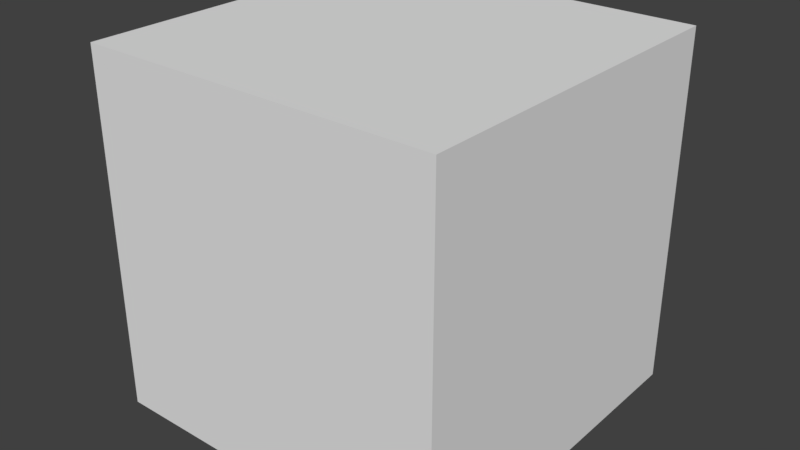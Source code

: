 # Source: CubeS.blend  (saved by Blender 2.78.0; exported with 4.5.12 LTS)
import bpy
from mathutils import Matrix  # noqa: F401  (used for matrix-valued properties, if any)

bpy.ops.wm.read_factory_settings(use_empty=True)
scene = bpy.context.scene
scene.name = 'Scene'

# ---- collections
col_collection_1 = bpy.data.collections.new('Collection 1'); scene.collection.children.link(col_collection_1)

# ---- materials (node trees are filled in below, after node groups)
mat_material = bpy.data.materials.new('Material')
mat_material.alpha_threshold = 0.0
mat_material.use_transparent_shadow = False
mat_material.roughness = 0.5
mat_material.line_color = (0.0, 0.0, 0.0, 1.0)

# ---- material node trees

# ---- world
world_world = bpy.data.worlds.new('World'); scene.world = world_world
world_world.color = (0.05088, 0.05088, 0.05088)
world_world.use_sun_shadow = False
world_world.sun_shadow_jitter_overblur = 0.0
world_world.cycles.sampling_method = 'MANUAL'

# ---- meshes
me_cube = bpy.data.meshes.new('Cube')
me_cube.from_pydata([(0.25, 0.25, -0.25), (0.25, -0.25, -0.25), (-0.25, -0.25, -0.25), (-0.25, 0.25, -0.25), (0.25, 0.25, 0.25), (0.25, -0.25, 0.25), (-0.25, -0.25, 0.25), (-0.25, 0.25, 0.25)], [], [(0, 1, 2, 3), (4, 7, 6, 5), (0, 4, 5, 1), (1, 5, 6, 2), (2, 6, 7, 3), (4, 0, 3, 7)])
me_cube.materials.append(mat_material)
me_cube.use_remesh_preserve_volume = False
me_cube.use_remesh_preserve_attributes = False
me_cube.use_mirror_vertex_groups = False
me_cube.update()

# ---- objects
ob_cube = bpy.data.objects.new('Cube', me_cube)

# ---- transforms, parenting, visibility, modifiers, constraints
ob_cube.location = (0.0, 0.0, 0.0)
ob_cube.lock_rotations_4d = False
ob_cube.empty_display_type = 'ARROWS'
ob_cube.lineart.crease_threshold = 0.0

# ---- collection membership
col_collection_1.objects.link(ob_cube)

# ---- scene / render settings (as saved in the file)
scene.frame_start = 1; scene.frame_end = 250; scene.frame_set(1)
scene.render.engine = 'BLENDER_EEVEE_NEXT'
scene.render.resolution_percentage = 50
scene.render.dither_intensity = 0.0
scene.cycles.use_denoising = False
scene.cycles.samples = 128
scene.cycles.sampling_pattern = 'TABULATED_SOBOL'
scene.cycles.light_sampling_threshold = 0.0
scene.cycles.use_adaptive_sampling = False
scene.cycles.use_light_tree = False
scene.cycles.blur_glossy = 0.0
scene.cycles.sample_clamp_indirect = 0.0
scene.view_settings.view_transform = 'Standard'
bpy.context.view_layer.update()

# ---- added for rendering (the .blend has no active camera and no usable light): camera, sun
cam_auto = bpy.data.cameras.new('AutoCamera')
cam_auto.lens = 50.0
cam_auto.sensor_width = 36.0
cam_auto.clip_end = 1000.0
ob_auto_camera = bpy.data.objects.new('AutoCamera', cam_auto)
scene.collection.objects.link(ob_auto_camera)
ob_auto_camera.location = (0.801268, -0.961522, 0.641014)
ob_auto_camera.rotation_euler = (1.09748, -7.21219e-08, 0.694738)
scene.camera = ob_auto_camera
light_auto_sun = bpy.data.lights.new('AutoSun', 'SUN')
light_auto_sun.energy = 3.0
light_auto_sun.angle = 0.0523599
ob_auto_sun = bpy.data.objects.new('AutoSun', light_auto_sun)
scene.collection.objects.link(ob_auto_sun)
ob_auto_sun.rotation_euler = (0.872665, 0.174533, 0.523599)
bpy.context.view_layer.update()
